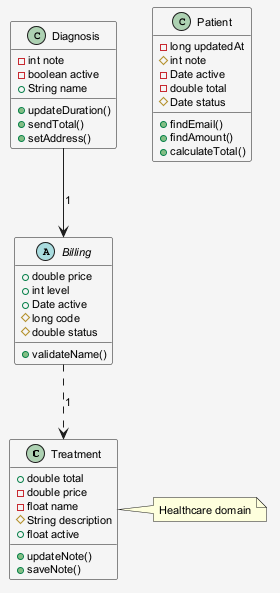

The diagram above was rendered by PlantUML. Its source (embedded in the PNG):
@startuml
skinparam shadowing false
skinparam backgroundColor #F5F5F5
skinparam defaultFontSize 11
class Treatment {
  +double total
  -double price
  -float name
  #String description
  +float active
  +updateNote()
  +saveNote()
}
class Diagnosis {
  -int note
  -boolean active
  +String name
  +updateDuration()
  +sendTotal()
  +setAddress()
}
abstract class Billing {
  +double price
  +int level
  +Date active
  #long code
  #double status
  +validateName()
}
class Patient {
  -long updatedAt
  #int note
  -Date active
  -double total
  #Date status
  +findEmail()
  +findAmount()
  +calculateTotal()
}
Diagnosis --> Billing : "1"
Billing ..> Treatment : "1"
note right of Treatment : Healthcare domain
@enduml